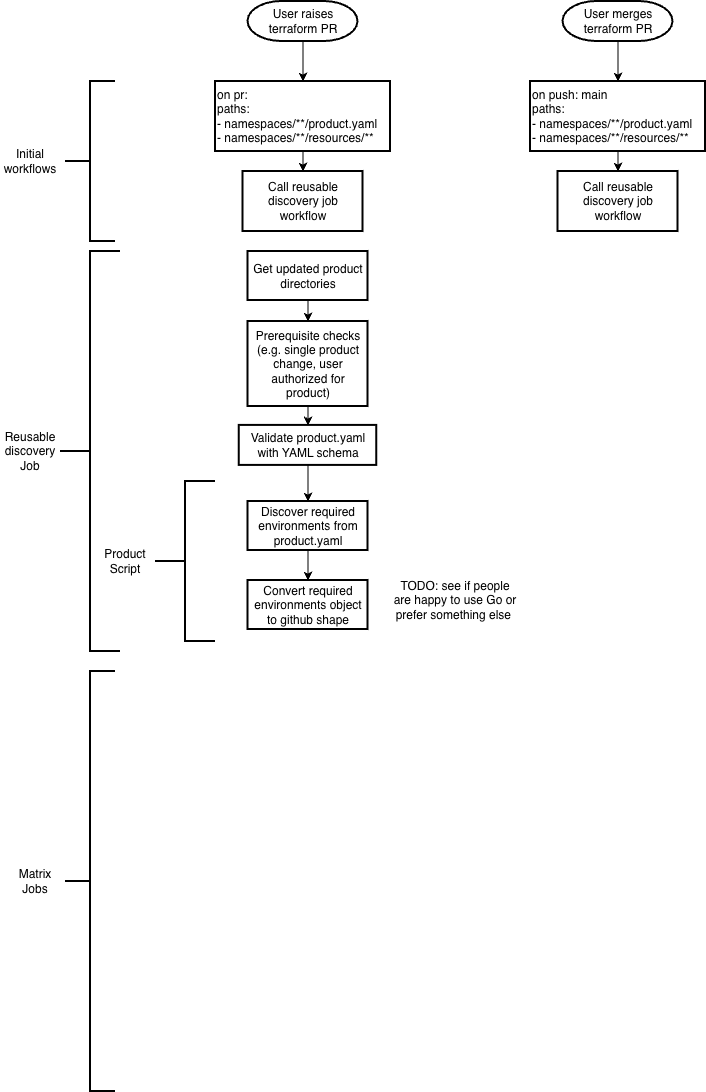

The diagram above was exported from draw.io. Its source (the exported page's mxGraphModel, read from the mxfile embedded in the PNG):
<mxGraphModel dx="1800" dy="593" grid="1" gridSize="10" guides="1" tooltips="1" connect="1" arrows="1" fold="1" page="1" pageScale="1" pageWidth="827" pageHeight="1169" math="0" shadow="0">
  <root>
    <mxCell id="0" />
    <mxCell id="1" parent="0" />
    <mxCell id="MLjKG2klrgFNBQ-coOyt-39" edge="1" parent="1" source="MLjKG2klrgFNBQ-coOyt-2" style="edgeStyle=none;html=1;" target="MLjKG2klrgFNBQ-coOyt-38" value="">
      <mxGeometry relative="1" as="geometry" />
    </mxCell>
    <mxCell id="MLjKG2klrgFNBQ-coOyt-2" parent="1" style="strokeWidth=2;html=1;shape=mxgraph.flowchart.terminator;whiteSpace=wrap;" value="User raises terraform PR" vertex="1">
      <mxGeometry height="40" width="110" x="117.5" y="10" as="geometry" />
    </mxCell>
    <mxCell id="MLjKG2klrgFNBQ-coOyt-33" edge="1" parent="1" source="MLjKG2klrgFNBQ-coOyt-3" style="edgeStyle=none;html=1;" target="MLjKG2klrgFNBQ-coOyt-11" value="">
      <mxGeometry relative="1" as="geometry" />
    </mxCell>
    <mxCell id="MLjKG2klrgFNBQ-coOyt-3" parent="1" style="strokeWidth=2;html=1;shape=mxgraph.flowchart.terminator;whiteSpace=wrap;" value="User merges terraform PR" vertex="1">
      <mxGeometry height="40" width="110" x="432.5" y="10" as="geometry" />
    </mxCell>
    <mxCell id="MLjKG2klrgFNBQ-coOyt-44" edge="1" parent="1" source="MLjKG2klrgFNBQ-coOyt-11" style="edgeStyle=none;html=1;" target="MLjKG2klrgFNBQ-coOyt-43" value="">
      <mxGeometry relative="1" as="geometry" />
    </mxCell>
    <mxCell id="MLjKG2klrgFNBQ-coOyt-11" parent="1" style="whiteSpace=wrap;html=1;strokeWidth=2;align=left;" value="on push: main&lt;div&gt;paths:&amp;nbsp;&lt;/div&gt;&lt;div&gt;- namespaces/**/product.yaml&lt;/div&gt;&lt;div&gt;- namespaces/**/resources/**&lt;/div&gt;" vertex="1">
      <mxGeometry height="70" width="175" x="400" y="90" as="geometry" />
    </mxCell>
    <mxCell id="MLjKG2klrgFNBQ-coOyt-48" edge="1" parent="1" source="MLjKG2klrgFNBQ-coOyt-13" style="edgeStyle=none;html=1;" target="MLjKG2klrgFNBQ-coOyt-47" value="">
      <mxGeometry relative="1" as="geometry" />
    </mxCell>
    <mxCell id="MLjKG2klrgFNBQ-coOyt-13" parent="1" style="whiteSpace=wrap;html=1;align=center;strokeWidth=2;" value="Get updated product directories" vertex="1">
      <mxGeometry height="49" width="120" x="117.5" y="260" as="geometry" />
    </mxCell>
    <mxCell id="MLjKG2klrgFNBQ-coOyt-21" edge="1" parent="1" source="MLjKG2klrgFNBQ-coOyt-16" style="edgeStyle=none;html=1;" target="MLjKG2klrgFNBQ-coOyt-20" value="">
      <mxGeometry relative="1" as="geometry" />
    </mxCell>
    <mxCell id="MLjKG2klrgFNBQ-coOyt-16" parent="1" style="whiteSpace=wrap;html=1;strokeWidth=2;" value="Validate product.yaml with YAML schema" vertex="1">
      <mxGeometry height="40" width="137.5" x="108.75" y="433.91" as="geometry" />
    </mxCell>
    <mxCell id="MLjKG2klrgFNBQ-coOyt-18" parent="1" style="strokeWidth=2;html=1;shape=mxgraph.flowchart.annotation_2;align=left;labelPosition=right;pointerEvents=1;" value="" vertex="1">
      <mxGeometry height="160" width="50" x="-65" y="90" as="geometry" />
    </mxCell>
    <mxCell id="MLjKG2klrgFNBQ-coOyt-19" parent="1" style="text;html=1;whiteSpace=wrap;strokeColor=none;fillColor=none;align=center;verticalAlign=middle;rounded=0;" value="Product Script" vertex="1">
      <mxGeometry height="30" width="60" x="-35" y="555" as="geometry" />
    </mxCell>
    <mxCell id="MLjKG2klrgFNBQ-coOyt-31" edge="1" parent="1" source="MLjKG2klrgFNBQ-coOyt-20" style="edgeStyle=none;html=1;" target="MLjKG2klrgFNBQ-coOyt-22" value="">
      <mxGeometry relative="1" as="geometry" />
    </mxCell>
    <mxCell id="MLjKG2klrgFNBQ-coOyt-20" parent="1" style="whiteSpace=wrap;html=1;strokeWidth=2;" value="Discover required environments from product.yaml" vertex="1">
      <mxGeometry height="49" width="120" x="117.5" y="510" as="geometry" />
    </mxCell>
    <mxCell id="MLjKG2klrgFNBQ-coOyt-22" parent="1" style="whiteSpace=wrap;html=1;strokeWidth=2;" value="Convert required environments object to github shape" vertex="1">
      <mxGeometry height="49" width="120" x="117.5" y="589" as="geometry" />
    </mxCell>
    <mxCell id="MLjKG2klrgFNBQ-coOyt-23" connectable="0" parent="1" style="group" value="" vertex="1">
      <mxGeometry height="400" width="120" x="-130" y="260" as="geometry" />
    </mxCell>
    <mxCell id="MLjKG2klrgFNBQ-coOyt-9" parent="MLjKG2klrgFNBQ-coOyt-23" style="strokeWidth=2;html=1;shape=mxgraph.flowchart.annotation_2;align=left;labelPosition=right;pointerEvents=1;" value="" vertex="1">
      <mxGeometry height="400" width="60" x="60" as="geometry" />
    </mxCell>
    <mxCell id="MLjKG2klrgFNBQ-coOyt-10" parent="MLjKG2klrgFNBQ-coOyt-23" style="text;html=1;whiteSpace=wrap;strokeColor=none;fillColor=none;align=center;verticalAlign=middle;rounded=0;" value="Reusable discovery Job" vertex="1">
      <mxGeometry height="52.173913043478265" width="60" y="173.91304347826085" as="geometry" />
    </mxCell>
    <mxCell id="MLjKG2klrgFNBQ-coOyt-27" connectable="0" parent="1" style="group" value="" vertex="1">
      <mxGeometry height="420" width="110" x="-125" y="680" as="geometry" />
    </mxCell>
    <mxCell id="MLjKG2klrgFNBQ-coOyt-28" parent="MLjKG2klrgFNBQ-coOyt-27" style="strokeWidth=2;html=1;shape=mxgraph.flowchart.annotation_2;align=left;labelPosition=right;pointerEvents=1;" value="" vertex="1">
      <mxGeometry height="420" width="50" x="60" as="geometry" />
    </mxCell>
    <mxCell id="MLjKG2klrgFNBQ-coOyt-29" parent="MLjKG2klrgFNBQ-coOyt-27" style="text;html=1;whiteSpace=wrap;strokeColor=none;fillColor=none;align=center;verticalAlign=middle;rounded=0;" value="Matrix Jobs" vertex="1">
      <mxGeometry height="54.78260869565217" width="60" y="182.6086956521739" as="geometry" />
    </mxCell>
    <mxCell id="MLjKG2klrgFNBQ-coOyt-37" parent="1" style="text;html=1;whiteSpace=wrap;strokeColor=none;fillColor=none;align=center;verticalAlign=middle;rounded=0;" value="Initial workflows" vertex="1">
      <mxGeometry height="61.30434782608696" width="60" x="-130" y="139.35" as="geometry" />
    </mxCell>
    <mxCell id="MLjKG2klrgFNBQ-coOyt-42" edge="1" parent="1" source="MLjKG2klrgFNBQ-coOyt-38" style="edgeStyle=none;html=1;" target="MLjKG2klrgFNBQ-coOyt-41" value="">
      <mxGeometry relative="1" as="geometry" />
    </mxCell>
    <mxCell id="MLjKG2klrgFNBQ-coOyt-38" parent="1" style="whiteSpace=wrap;html=1;strokeWidth=2;align=left;" value="on pr:&lt;div&gt;paths:&amp;nbsp;&lt;/div&gt;&lt;div&gt;- namespaces/**/product.yaml&lt;/div&gt;&lt;div&gt;- namespaces/**/resources/**&lt;/div&gt;" vertex="1">
      <mxGeometry height="70" width="175" x="85" y="90" as="geometry" />
    </mxCell>
    <mxCell id="MLjKG2klrgFNBQ-coOyt-40" parent="1" style="strokeWidth=2;html=1;shape=mxgraph.flowchart.annotation_2;align=left;labelPosition=right;pointerEvents=1;" value="" vertex="1">
      <mxGeometry height="160" width="60" x="25" y="490" as="geometry" />
    </mxCell>
    <mxCell id="MLjKG2klrgFNBQ-coOyt-41" parent="1" style="whiteSpace=wrap;html=1;align=center;strokeWidth=2;" value="Call reusable discovery job workflow" vertex="1">
      <mxGeometry height="60" width="120" x="112.5" y="180" as="geometry" />
    </mxCell>
    <mxCell id="MLjKG2klrgFNBQ-coOyt-43" parent="1" style="whiteSpace=wrap;html=1;align=center;strokeWidth=2;" value="Call reusable discovery job workflow" vertex="1">
      <mxGeometry height="60" width="120" x="427.5" y="180" as="geometry" />
    </mxCell>
    <mxCell id="MLjKG2klrgFNBQ-coOyt-50" edge="1" parent="1" source="MLjKG2klrgFNBQ-coOyt-47" style="edgeStyle=none;html=1;entryX=0.5;entryY=0;entryDx=0;entryDy=0;" target="MLjKG2klrgFNBQ-coOyt-16">
      <mxGeometry relative="1" as="geometry" />
    </mxCell>
    <mxCell id="MLjKG2klrgFNBQ-coOyt-47" parent="1" style="whiteSpace=wrap;html=1;strokeWidth=2;" value="Prerequisite checks (e.g. single product change, user authorized for product)" vertex="1">
      <mxGeometry height="85" width="120" x="117.5" y="330" as="geometry" />
    </mxCell>
    <mxCell id="MLjKG2klrgFNBQ-coOyt-51" parent="1" style="text;html=1;whiteSpace=wrap;strokeColor=none;fillColor=none;align=center;verticalAlign=middle;rounded=0;" value="TODO: see if people are happy to use Go or prefer something else&amp;nbsp;" vertex="1">
      <mxGeometry height="49" width="130" x="260" y="584" as="geometry" />
    </mxCell>
  </root>
</mxGraphModel>